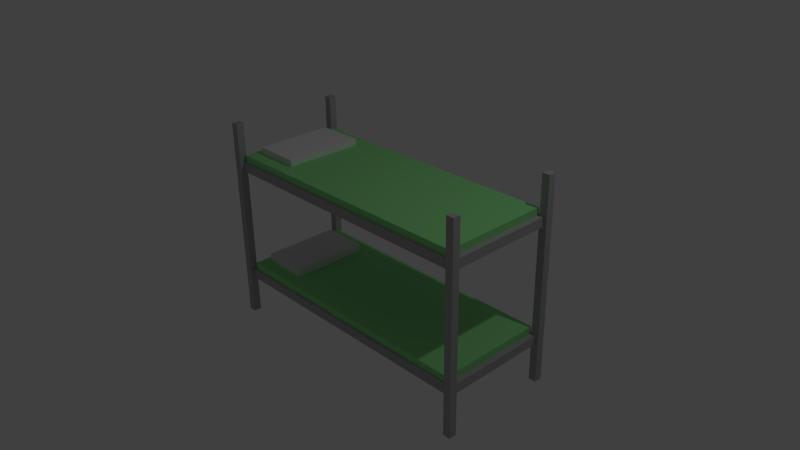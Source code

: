 # Source: BunkBed.blend  (saved by Blender 2.71.0; exported with 4.5.12 LTS)
import bpy
from mathutils import Matrix  # noqa: F401  (used for matrix-valued properties, if any)

bpy.ops.wm.read_factory_settings(use_empty=True)
scene = bpy.context.scene
scene.name = 'Scene'

# ---- collections
col_collection_1 = bpy.data.collections.new('Collection 1'); scene.collection.children.link(col_collection_1)

# ---- materials (node trees are filled in below, after node groups)
mat_bed_metal = bpy.data.materials.new('bed.metal')
mat_bed_metal.alpha_threshold = 0.0
mat_bed_metal.use_transparent_shadow = False
mat_bed_metal.diffuse_color = (0.4292, 0.4292, 0.4292, 1.0)
mat_bed_metal.roughness = 0.5
mat_bed_metal.line_color = (0.0, 0.0, 0.0, 1.0)
mat_bed_material = bpy.data.materials.new('bed.material')
mat_bed_material.alpha_threshold = 0.0
mat_bed_material.use_transparent_shadow = False
mat_bed_material.diffuse_color = (0.3014, 0.8, 0.2918, 1.0)
mat_bed_material.roughness = 0.5
mat_bed_material.line_color = (0.0, 0.0, 0.0, 1.0)
mat_bed_pillow = bpy.data.materials.new('bed.pillow')
mat_bed_pillow.alpha_threshold = 0.0
mat_bed_pillow.use_transparent_shadow = False
mat_bed_pillow.roughness = 0.5
mat_bed_pillow.line_color = (0.0, 0.0, 0.0, 1.0)

# ---- material node trees

# ---- world
world_world = bpy.data.worlds.new('World'); scene.world = world_world
world_world.color = (0.05088, 0.05088, 0.05088)
world_world.use_sun_shadow = False
world_world.sun_shadow_jitter_overblur = 0.0
world_world.cycles.sampling_method = 'MANUAL'
world_world.cycles.sample_map_resolution = 256

# ---- cameras
cam_camera = bpy.data.cameras.new('Camera')
cam_camera.clip_end = 100.0
cam_camera.lens = 35.0
cam_camera.sensor_width = 32.0
cam_camera.sensor_height = 18.0
cam_camera.ortho_scale = 7.314
cam_camera.dof.focus_distance = 0.0
cam_camera.dof.aperture_fstop = 128.0

# ---- lights
light_lamp = bpy.data.lights.new('Lamp', 'POINT')
light_lamp.transmission_factor = 0.0
light_lamp.cutoff_distance = 30.0
light_lamp.energy = 100.0
light_lamp.shadow_buffer_clip_start = 1.001
light_lamp.shadow_soft_size = 0.1
light_lamp.shadow_maximum_resolution = 0.006
light_lamp.use_absolute_resolution = True
light_lamp.cycles.use_multiple_importance_sampling = False

# ---- meshes
me_cube = bpy.data.meshes.new('Cube')
me_cube.from_pydata([(-24.68, -10.4, -0.8453), (-24.68, -11.92, -0.8453), (-26.21, -11.92, -0.8453), (-26.21, -10.4, -0.8453), (-24.68, -10.4, 1.039), (-24.68, -11.92, 1.039), (-26.21, -11.92, 1.039), (-26.21, -10.4, 1.039), (-24.73, 12.31, -0.8454), (-24.73, 10.78, -0.8454), (-26.26, 10.78, -0.8454), (-26.26, 12.31, -0.8454), (-24.73, 12.31, 1.039), (-24.73, 10.78, 1.039), (-26.26, 10.78, 1.039), (-26.26, 12.31, 1.039), (31.74, -10.4, -0.8453), (31.74, -11.92, -0.8453), (30.22, -11.92, -0.8453), (30.22, -10.4, -0.8453), (31.74, -10.4, 1.039), (31.74, -11.92, 1.039), (30.22, -11.92, 1.039), (30.22, -10.4, 1.039), (31.7, 12.31, -0.8454), (31.7, 10.78, -0.8454), (30.17, 10.78, -0.8454), (30.17, 12.31, -0.8454), (31.7, 12.31, 1.039), (31.7, 10.78, 1.039), (30.17, 10.78, 1.039), (30.17, 12.31, 1.039), (-25.44, -11.16, -0.4865), (-25.44, 11.41, -0.4865), (30.98, 11.41, -0.4865), (30.98, -11.16, -0.4865), (-25.44, -11.16, -0.4006), (-25.44, 11.41, -0.4006), (30.98, 11.41, -0.4006), (30.98, -11.16, -0.4006), (-25.44, -11.16, 0.5942), (-25.44, 11.41, 0.5942), (30.98, 11.41, 0.5942), (30.98, -11.16, 0.5942), (-25.44, -11.16, 0.6801), (-25.44, 11.41, 0.6801), (30.98, 11.41, 0.6801), (30.98, -11.16, 0.6801), (-24.32, -10.71, -0.4006), (-24.32, 10.96, -0.4006), (29.85, 10.96, -0.4006), (29.85, -10.71, -0.4006), (-24.32, -10.71, 0.6801), (-24.32, 10.96, 0.6801), (29.85, 10.96, 0.6801), (29.85, -10.71, 0.6801), (-24.32, -10.71, -0.3373), (-24.32, 10.96, -0.3373), (29.85, 10.96, -0.3373), (29.85, -10.71, -0.3373), (-24.32, -10.71, 0.7434), (-24.32, 10.96, 0.7434), (29.85, 10.96, 0.7434), (29.85, -10.71, 0.7434), (-22.95, -7.94, -0.3633), (-22.95, 7.895, -0.3633), (-13.56, 7.895, -0.3633), (-13.56, -7.94, -0.3633), (-22.95, -7.94, -0.264), (-22.95, 7.895, -0.264), (-13.56, 7.895, -0.264), (-13.56, -7.94, -0.264), (-22.95, -7.94, 0.7036), (-22.95, 7.895, 0.7036), (-13.56, 7.895, 0.7036), (-13.56, -7.94, 0.7036), (-22.95, -7.94, 0.803), (-22.95, 7.895, 0.803), (-13.56, 7.895, 0.803), (-13.56, -7.94, 0.803)], [], [(0, 1, 2, 3), (4, 7, 6, 5), (0, 4, 5, 1), (1, 5, 6, 2), (2, 6, 7, 3), (4, 0, 3, 7), (8, 9, 10, 11), (12, 15, 14, 13), (8, 12, 13, 9), (9, 13, 14, 10), (10, 14, 15, 11), (12, 8, 11, 15), (16, 17, 18, 19), (20, 23, 22, 21), (16, 20, 21, 17), (17, 21, 22, 18), (18, 22, 23, 19), (20, 16, 19, 23), (24, 25, 26, 27), (28, 31, 30, 29), (24, 28, 29, 25), (25, 29, 30, 26), (26, 30, 31, 27), (28, 24, 27, 31), (36, 37, 33, 32), (37, 38, 34, 33), (38, 39, 35, 34), (39, 36, 32, 35), (32, 33, 34, 35), (47, 46, 54, 55), (44, 45, 41, 40), (45, 46, 42, 41), (46, 47, 43, 42), (47, 44, 40, 43), (40, 41, 42, 43), (44, 47, 55, 52), (55, 54, 62, 63), (52, 55, 63, 60), (46, 45, 53, 54), (45, 44, 52, 53), (36, 39, 51, 48), (39, 38, 50, 51), (38, 37, 49, 50), (37, 36, 48, 49), (59, 58, 57, 56), (63, 62, 61, 60), (54, 53, 61, 62), (53, 52, 60, 61), (48, 51, 59, 56), (51, 50, 58, 59), (50, 49, 57, 58), (49, 48, 56, 57), (68, 69, 65, 64), (69, 70, 66, 65), (70, 71, 67, 66), (71, 68, 64, 67), (64, 65, 66, 67), (71, 70, 69, 68), (76, 77, 73, 72), (77, 78, 74, 73), (78, 79, 75, 74), (79, 76, 72, 75), (72, 73, 74, 75), (79, 78, 77, 76)])
me_cube.polygons.foreach_set('material_index', [0, 0, 0, 0, 0, 0, 0, 0, 0, 0, 0, 0, 0, 0, 0, 0, 0, 0, 0, 0, 0, 0, 0, 0, 0, 0, 0, 0, 0, 0, 0, 0, 0, 0, 0, 0, 1, 1, 0, 0, 0, 0, 0, 0, 1, 1, 1, 1, 1, 1, 1, 1, 2, 2, 2, 2, 2, 2, 2, 2, 2, 2, 2, 2])
me_cube.materials.append(mat_bed_metal)
me_cube.materials.append(mat_bed_material)
me_cube.materials.append(mat_bed_pillow)
me_cube.use_remesh_preserve_volume = False
me_cube.use_remesh_preserve_attributes = False
me_cube.use_mirror_vertex_groups = False
me_cube.update()

# ---- objects
ob_cube = bpy.data.objects.new('Cube', me_cube)
ob_lamp = bpy.data.objects.new('Lamp', light_lamp)
ob_camera = bpy.data.objects.new('Camera', cam_camera)

# ---- transforms, parenting, visibility, modifiers, constraints
ob_cube.location = (0.0, 0.0, 0.0)
ob_cube.scale = (0.06761, 0.06761, 1.478)
ob_cube.lock_rotations_4d = False
ob_cube.empty_display_type = 'ARROWS'
ob_cube.lineart.crease_threshold = 0.0
ob_lamp.location = (4.076, 1.005, 5.904)
ob_lamp.rotation_euler = (0.6503, 0.05522, 1.866)
ob_lamp.lock_rotations_4d = False
ob_lamp.empty_display_type = 'ARROWS'
ob_lamp.color = (0.0, 0.0, 0.0, 0.0)
ob_lamp.lineart.crease_threshold = 0.0
ob_camera.location = (7.481, -6.508, 5.344)
ob_camera.rotation_euler = (1.109, 0.01082, 0.8149)
ob_camera.lock_rotations_4d = False
ob_camera.empty_display_type = 'ARROWS'
ob_camera.color = (0.0, 0.0, 0.0, 0.0)
ob_camera.display_type = 'WIRE'
ob_camera.lineart.crease_threshold = 0.0

# ---- collection membership
col_collection_1.objects.link(ob_cube)
col_collection_1.objects.link(ob_lamp)
col_collection_1.objects.link(ob_camera)

# ---- scene / render settings (as saved in the file)
scene.camera = ob_camera
scene.frame_start = 1; scene.frame_end = 250; scene.frame_set(1)
scene.render.engine = 'BLENDER_EEVEE_NEXT'
scene.render.resolution_percentage = 50
scene.render.dither_intensity = 0.0
scene.cycles.use_denoising = False
scene.cycles.samples = 10
scene.cycles.sampling_pattern = 'TABULATED_SOBOL'
scene.cycles.light_sampling_threshold = 0.0
scene.cycles.use_adaptive_sampling = False
scene.cycles.use_light_tree = False
scene.cycles.blur_glossy = 0.0
scene.cycles.volume_bounces = 1
scene.cycles.pixel_filter_type = 'GAUSSIAN'
scene.cycles.sample_clamp_indirect = 0.0
scene.view_settings.view_transform = 'Standard'
bpy.context.view_layer.update()
